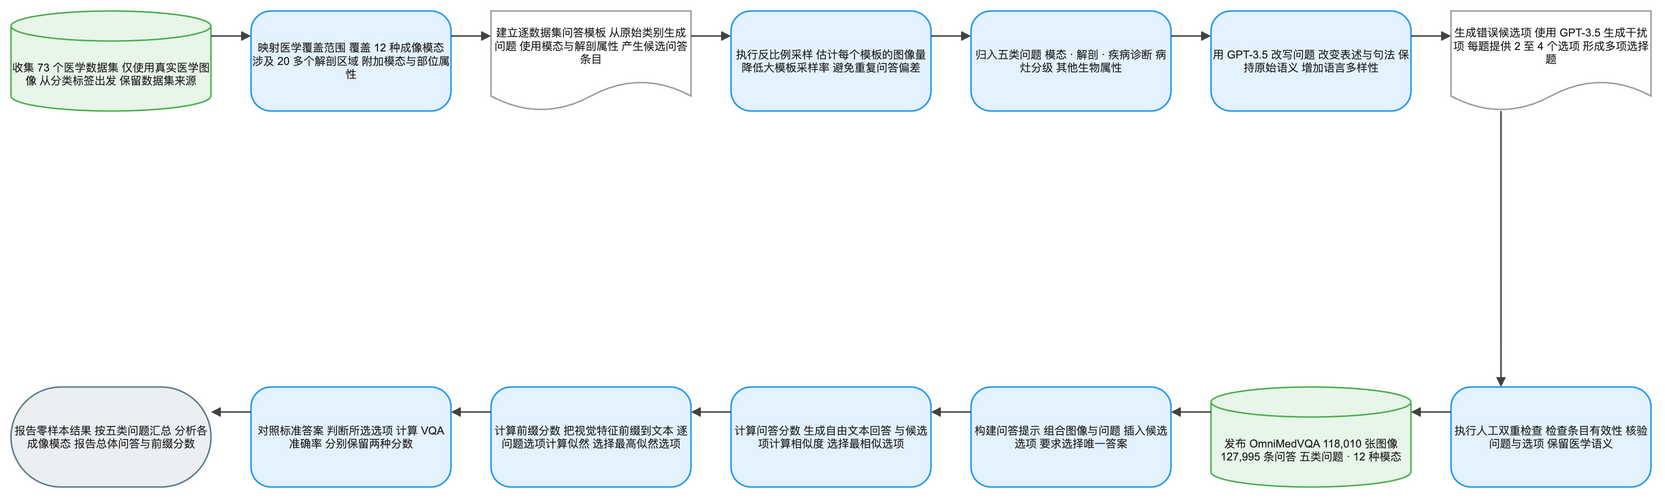

The diagram above was exported from draw.io. Its source (the exported page's mxGraphModel, read from the mxfile embedded in the PNG):
<mxGraphModel dx="1120" dy="720" grid="1" gridSize="8" guides="1" tooltips="1" connect="1" arrows="1" fold="1" page="1" pageScale="1" pageWidth="1640" pageHeight="552" math="1" background="#FFFFFF">
  <root>
    <mxCell id="0" />
    <mxCell id="1" parent="0" />
    <mxCell id="2" value="收集 73 个医学数据集 仅使用真实医学图像 从分类标签出发 保留数据集来源" style="shape=cylinder3;boundedLbl=1;backgroundOutline=1;size=15;html=1;whiteSpace=wrap;fillColor=#E8F5E9;strokeColor=#4CAF50;strokeWidth=1.5;fontColor=#212121;fontSize=11;fontFamily=Arial, Helvetica, sans-serif;verticalAlign=middle;align=center" vertex="1" parent="1">
      <mxGeometry x="-80" y="-8" width="200" height="100" as="geometry" />
    </mxCell>
    <mxCell id="3" value="映射医学覆盖范围 覆盖 12 种成像模态 涉及 20 多个解剖区域 附加模态与部位属性" style="rounded=1;arcSize=20;html=1;whiteSpace=wrap;fillColor=#E3F2FD;strokeColor=#2196F3;strokeWidth=1.5;fontColor=#212121;fontSize=11;fontFamily=Arial, Helvetica, sans-serif;verticalAlign=middle;align=center" vertex="1" parent="1">
      <mxGeometry x="160" y="-8" width="200" height="100" as="geometry" />
    </mxCell>
    <mxCell id="4" value="建立逐数据集问答模板 从原始类别生成问题 使用模态与解剖属性 产生候选问答条目" style="shape=document;boundedLbl=1;html=1;whiteSpace=wrap;fillColor=#FFFFFF;strokeColor=#9E9E9E;strokeWidth=1.5;fontColor=#212121;fontSize=11;fontFamily=Arial, Helvetica, sans-serif;verticalAlign=middle;align=center" vertex="1" parent="1">
      <mxGeometry x="400" y="-8" width="200" height="100" as="geometry" />
    </mxCell>
    <mxCell id="5" value="执行反比例采样 估计每个模板的图像量 降低大模板采样率 避免重复问答偏差" style="rounded=1;arcSize=20;html=1;whiteSpace=wrap;fillColor=#E3F2FD;strokeColor=#2196F3;strokeWidth=1.5;fontColor=#212121;fontSize=11;fontFamily=Arial, Helvetica, sans-serif;verticalAlign=middle;align=center" vertex="1" parent="1">
      <mxGeometry x="640" y="-8" width="200" height="100" as="geometry" />
    </mxCell>
    <mxCell id="6" value="归入五类问题 模态 · 解剖 · 疾病诊断 病灶分级 其他生物属性" style="rounded=1;arcSize=20;html=1;whiteSpace=wrap;fillColor=#E3F2FD;strokeColor=#2196F3;strokeWidth=1.5;fontColor=#212121;fontSize=11;fontFamily=Arial, Helvetica, sans-serif;verticalAlign=middle;align=center" vertex="1" parent="1">
      <mxGeometry x="880" y="-8" width="200" height="100" as="geometry" />
    </mxCell>
    <mxCell id="7" value="用 GPT-3.5 改写问题 改变表述与句法 保持原始语义 增加语言多样性" style="rounded=1;arcSize=20;html=1;whiteSpace=wrap;fillColor=#E3F2FD;strokeColor=#2196F3;strokeWidth=1.5;fontColor=#212121;fontSize=11;fontFamily=Arial, Helvetica, sans-serif;verticalAlign=middle;align=center" vertex="1" parent="1">
      <mxGeometry x="1120" y="-8" width="200" height="100" as="geometry" />
    </mxCell>
    <mxCell id="8" value="生成错误候选项 使用 GPT-3.5 生成干扰项 每题提供 2 至 4 个选项 形成多项选择题" style="shape=document;boundedLbl=1;html=1;whiteSpace=wrap;fillColor=#FFFFFF;strokeColor=#9E9E9E;strokeWidth=1.5;fontColor=#212121;fontSize=11;fontFamily=Arial, Helvetica, sans-serif;verticalAlign=middle;align=center" vertex="1" parent="1">
      <mxGeometry x="1360" y="-8" width="200" height="100" as="geometry" />
    </mxCell>
    <mxCell id="9" value="执行人工双重检查 检查条目有效性 核验问题与选项 保留医学语义" style="rounded=1;arcSize=20;html=1;whiteSpace=wrap;fillColor=#E3F2FD;strokeColor=#2196F3;strokeWidth=1.5;fontColor=#212121;fontSize=11;fontFamily=Arial, Helvetica, sans-serif;verticalAlign=middle;align=center" vertex="1" parent="1">
      <mxGeometry x="1360" y="368" width="200" height="100" as="geometry" />
    </mxCell>
    <mxCell id="10" value="发布 OmniMedVQA 118,010 张图像 127,995 条问答 五类问题 · 12 种模态" style="shape=cylinder3;boundedLbl=1;backgroundOutline=1;size=15;html=1;whiteSpace=wrap;fillColor=#E8F5E9;strokeColor=#4CAF50;strokeWidth=1.5;fontColor=#212121;fontSize=11;fontFamily=Arial, Helvetica, sans-serif;verticalAlign=middle;align=center" vertex="1" parent="1">
      <mxGeometry x="1120" y="368" width="200" height="100" as="geometry" />
    </mxCell>
    <mxCell id="11" value="构建问答提示 组合图像与问题 插入候选选项 要求选择唯一答案" style="rounded=1;arcSize=20;html=1;whiteSpace=wrap;fillColor=#E3F2FD;strokeColor=#2196F3;strokeWidth=1.5;fontColor=#212121;fontSize=11;fontFamily=Arial, Helvetica, sans-serif;verticalAlign=middle;align=center" vertex="1" parent="1">
      <mxGeometry x="880" y="368" width="200" height="100" as="geometry" />
    </mxCell>
    <mxCell id="12" value="计算问答分数 生成自由文本回答 与候选项计算相似度 选择最相似选项" style="rounded=1;arcSize=20;html=1;whiteSpace=wrap;fillColor=#E3F2FD;strokeColor=#2196F3;strokeWidth=1.5;fontColor=#212121;fontSize=11;fontFamily=Arial, Helvetica, sans-serif;verticalAlign=middle;align=center" vertex="1" parent="1">
      <mxGeometry x="640" y="368" width="200" height="100" as="geometry" />
    </mxCell>
    <mxCell id="13" value="计算前缀分数 把视觉特征前缀到文本 逐问题选项计算似然 选择最高似然选项" style="rounded=1;arcSize=20;html=1;whiteSpace=wrap;fillColor=#E3F2FD;strokeColor=#2196F3;strokeWidth=1.5;fontColor=#212121;fontSize=11;fontFamily=Arial, Helvetica, sans-serif;verticalAlign=middle;align=center" vertex="1" parent="1">
      <mxGeometry x="400" y="368" width="200" height="100" as="geometry" />
    </mxCell>
    <mxCell id="14" value="对照标准答案 判断所选选项 计算 VQA 准确率 分别保留两种分数" style="rounded=1;arcSize=20;html=1;whiteSpace=wrap;fillColor=#E3F2FD;strokeColor=#2196F3;strokeWidth=1.5;fontColor=#212121;fontSize=11;fontFamily=Arial, Helvetica, sans-serif;verticalAlign=middle;align=center" vertex="1" parent="1">
      <mxGeometry x="160" y="368" width="200" height="100" as="geometry" />
    </mxCell>
    <mxCell id="15" value="报告零样本结果 按五类问题汇总 分析各成像模态 报告总体问答与前缀分数" style="rounded=1;arcSize=50;html=1;whiteSpace=wrap;fillColor=#ECEFF1;strokeColor=#607D8B;strokeWidth=1.5;fontColor=#212121;fontSize=11;fontFamily=Arial, Helvetica, sans-serif;verticalAlign=middle;align=center" vertex="1" parent="1">
      <mxGeometry x="-80" y="368" width="200" height="100" as="geometry" />
    </mxCell>
    <mxCell id="16" value="" style="edgeStyle=orthogonalEdgeStyle;rounded=0;orthogonalLoop=1;jettySize=auto;html=1;strokeColor=#424242;strokeWidth=1.5;endArrow=block;endFill=1;exitX=1;exitY=0.25;exitDx=0;exitDy=0;entryX=0;entryY=0.25;entryDx=0;entryDy=0;jumpStyle=arc;jumpSize=8" edge="1" parent="1" source="2" target="3">
      <mxGeometry relative="1" as="geometry" />
    </mxCell>
    <mxCell id="17" value="" style="edgeStyle=orthogonalEdgeStyle;rounded=0;orthogonalLoop=1;jettySize=auto;html=1;strokeColor=#424242;strokeWidth=1.5;endArrow=block;endFill=1;exitX=1;exitY=0.25;exitDx=0;exitDy=0;entryX=0;entryY=0.25;entryDx=0;entryDy=0;jumpStyle=arc;jumpSize=8" edge="1" parent="1" source="3" target="4">
      <mxGeometry relative="1" as="geometry" />
    </mxCell>
    <mxCell id="18" value="" style="edgeStyle=orthogonalEdgeStyle;rounded=0;orthogonalLoop=1;jettySize=auto;html=1;strokeColor=#424242;strokeWidth=1.5;endArrow=block;endFill=1;exitX=1;exitY=0.25;exitDx=0;exitDy=0;entryX=0;entryY=0.25;entryDx=0;entryDy=0;jumpStyle=arc;jumpSize=8" edge="1" parent="1" source="4" target="5">
      <mxGeometry relative="1" as="geometry" />
    </mxCell>
    <mxCell id="19" value="" style="edgeStyle=orthogonalEdgeStyle;rounded=0;orthogonalLoop=1;jettySize=auto;html=1;strokeColor=#424242;strokeWidth=1.5;endArrow=block;endFill=1;exitX=1;exitY=0.25;exitDx=0;exitDy=0;entryX=0;entryY=0.25;entryDx=0;entryDy=0;jumpStyle=arc;jumpSize=8" edge="1" parent="1" source="5" target="6">
      <mxGeometry relative="1" as="geometry" />
    </mxCell>
    <mxCell id="20" value="" style="edgeStyle=orthogonalEdgeStyle;rounded=0;orthogonalLoop=1;jettySize=auto;html=1;strokeColor=#424242;strokeWidth=1.5;endArrow=block;endFill=1;exitX=1;exitY=0.25;exitDx=0;exitDy=0;entryX=0;entryY=0.25;entryDx=0;entryDy=0;jumpStyle=arc;jumpSize=8" edge="1" parent="1" source="6" target="7">
      <mxGeometry relative="1" as="geometry" />
    </mxCell>
    <mxCell id="21" value="" style="edgeStyle=orthogonalEdgeStyle;rounded=0;orthogonalLoop=1;jettySize=auto;html=1;strokeColor=#424242;strokeWidth=1.5;endArrow=block;endFill=1;exitX=1;exitY=0.25;exitDx=0;exitDy=0;entryX=0;entryY=0.25;entryDx=0;entryDy=0;jumpStyle=arc;jumpSize=8" edge="1" parent="1" source="7" target="8">
      <mxGeometry relative="1" as="geometry" />
    </mxCell>
    <mxCell id="22" value="" style="edgeStyle=orthogonalEdgeStyle;rounded=0;orthogonalLoop=1;jettySize=auto;html=1;strokeColor=#424242;strokeWidth=1.5;endArrow=block;endFill=1;exitX=0.25;exitY=1;exitDx=0;exitDy=0;entryX=0.25;entryY=0;entryDx=0;entryDy=0;jumpStyle=arc;jumpSize=8" edge="1" parent="1" source="8" target="9">
      <mxGeometry relative="1" as="geometry" />
    </mxCell>
    <mxCell id="23" value="" style="edgeStyle=orthogonalEdgeStyle;rounded=0;orthogonalLoop=1;jettySize=auto;html=1;strokeColor=#424242;strokeWidth=1.5;endArrow=block;endFill=1;exitX=0;exitY=0.25;exitDx=0;exitDy=0;entryX=1;entryY=0.25;entryDx=0;entryDy=0;jumpStyle=arc;jumpSize=8" edge="1" parent="1" source="9" target="10">
      <mxGeometry relative="1" as="geometry" />
    </mxCell>
    <mxCell id="24" value="" style="edgeStyle=orthogonalEdgeStyle;rounded=0;orthogonalLoop=1;jettySize=auto;html=1;strokeColor=#424242;strokeWidth=1.5;endArrow=block;endFill=1;exitX=0;exitY=0.25;exitDx=0;exitDy=0;entryX=1;entryY=0.25;entryDx=0;entryDy=0;jumpStyle=arc;jumpSize=8" edge="1" parent="1" source="10" target="11">
      <mxGeometry relative="1" as="geometry" />
    </mxCell>
    <mxCell id="25" value="" style="edgeStyle=orthogonalEdgeStyle;rounded=0;orthogonalLoop=1;jettySize=auto;html=1;strokeColor=#424242;strokeWidth=1.5;endArrow=block;endFill=1;exitX=0;exitY=0.25;exitDx=0;exitDy=0;entryX=1;entryY=0.25;entryDx=0;entryDy=0;jumpStyle=arc;jumpSize=8" edge="1" parent="1" source="11" target="12">
      <mxGeometry relative="1" as="geometry" />
    </mxCell>
    <mxCell id="26" value="" style="edgeStyle=orthogonalEdgeStyle;rounded=0;orthogonalLoop=1;jettySize=auto;html=1;strokeColor=#424242;strokeWidth=1.5;endArrow=block;endFill=1;exitX=0;exitY=0.25;exitDx=0;exitDy=0;entryX=1;entryY=0.25;entryDx=0;entryDy=0;jumpStyle=arc;jumpSize=8" edge="1" parent="1" source="12" target="13">
      <mxGeometry relative="1" as="geometry" />
    </mxCell>
    <mxCell id="27" value="" style="edgeStyle=orthogonalEdgeStyle;rounded=0;orthogonalLoop=1;jettySize=auto;html=1;strokeColor=#424242;strokeWidth=1.5;endArrow=block;endFill=1;exitX=0;exitY=0.25;exitDx=0;exitDy=0;entryX=1;entryY=0.25;entryDx=0;entryDy=0;jumpStyle=arc;jumpSize=8" edge="1" parent="1" source="13" target="14">
      <mxGeometry relative="1" as="geometry" />
    </mxCell>
    <mxCell id="28" value="" style="edgeStyle=orthogonalEdgeStyle;rounded=0;orthogonalLoop=1;jettySize=auto;html=1;strokeColor=#424242;strokeWidth=1.5;endArrow=block;endFill=1;exitX=0;exitY=0.25;exitDx=0;exitDy=0;entryX=1;entryY=0.25;entryDx=0;entryDy=0;jumpStyle=arc;jumpSize=8" edge="1" parent="1" source="14" target="15">
      <mxGeometry relative="1" as="geometry" />
    </mxCell>
  </root>
</mxGraphModel>